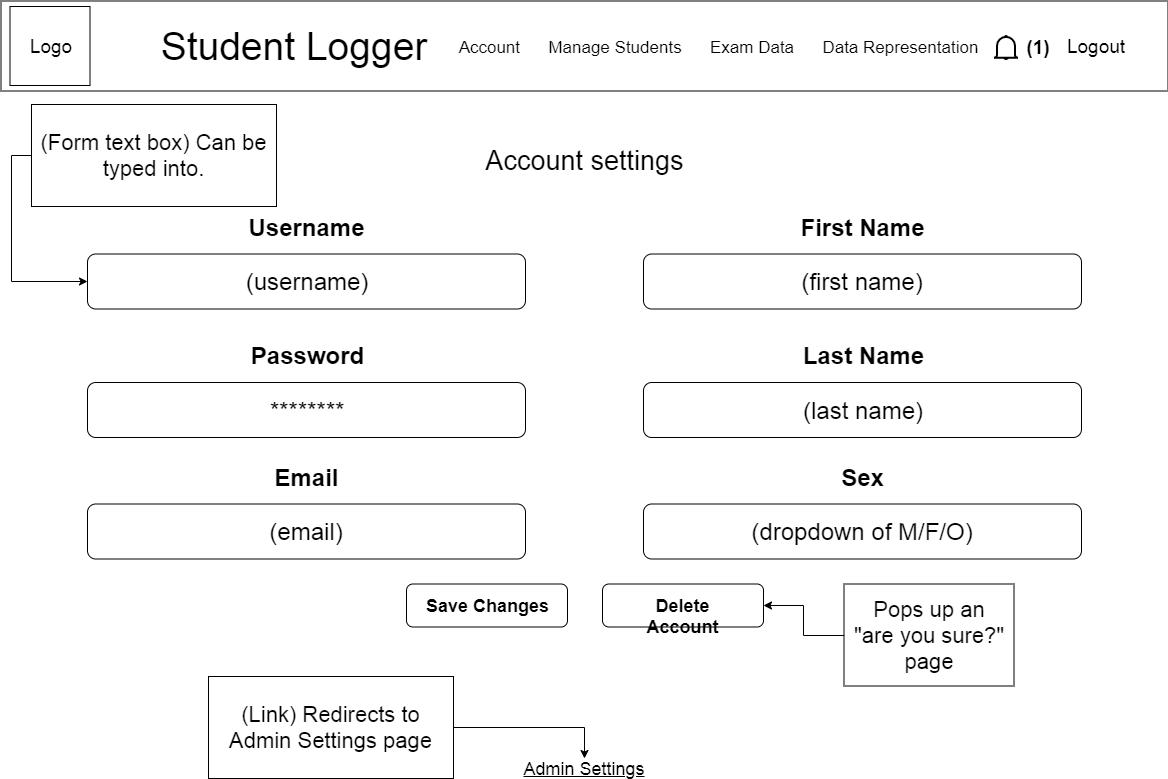

The diagram above was exported from draw.io. Its source (the exported page's mxGraphModel, read from the mxfile embedded in the PNG):
<mxGraphModel dx="1422" dy="1572" grid="0" gridSize="10" guides="1" tooltips="1" connect="1" arrows="1" fold="1" page="1" pageScale="1" pageWidth="1169" pageHeight="827" math="0" shadow="0">
  <root>
    <mxCell id="0" />
    <mxCell id="1" parent="0" />
    <mxCell id="pmeg8vmGpmM1XFcNWBTi-3" value="Account settings" style="text;html=1;strokeColor=none;fillColor=none;align=center;verticalAlign=middle;whiteSpace=wrap;rounded=0;fontSize=27;fontStyle=0" parent="1" vertex="1">
      <mxGeometry x="466" y="132" width="237" height="54" as="geometry" />
    </mxCell>
    <mxCell id="pmeg8vmGpmM1XFcNWBTi-5" value="(username)" style="rounded=1;whiteSpace=wrap;html=1;fontSize=24;" parent="1" vertex="1">
      <mxGeometry x="87" y="252.5" width="438" height="55" as="geometry" />
    </mxCell>
    <mxCell id="pmeg8vmGpmM1XFcNWBTi-7" value="********" style="rounded=1;whiteSpace=wrap;html=1;fontSize=24;" parent="1" vertex="1">
      <mxGeometry x="87" y="381" width="438" height="55" as="geometry" />
    </mxCell>
    <mxCell id="pmeg8vmGpmM1XFcNWBTi-9" value="(email)" style="rounded=1;whiteSpace=wrap;html=1;fontSize=24;" parent="1" vertex="1">
      <mxGeometry x="87" y="502.5" width="438" height="55" as="geometry" />
    </mxCell>
    <mxCell id="pmeg8vmGpmM1XFcNWBTi-11" value="Save Changes" style="rounded=1;whiteSpace=wrap;html=1;fontSize=18;fontStyle=1" parent="1" vertex="1">
      <mxGeometry x="406" y="582.5" width="161" height="43" as="geometry" />
    </mxCell>
    <mxCell id="pmeg8vmGpmM1XFcNWBTi-12" value="Admin Settings" style="text;html=1;strokeColor=none;fillColor=none;align=center;verticalAlign=middle;whiteSpace=wrap;rounded=0;fontSize=18;fontStyle=4" parent="1" vertex="1">
      <mxGeometry x="457" y="757" width="254" height="20" as="geometry" />
    </mxCell>
    <mxCell id="S9RhnpsvnwIb2EPqFAXk-2" value="Username" style="text;html=1;strokeColor=none;fillColor=none;align=center;verticalAlign=middle;whiteSpace=wrap;rounded=0;fontSize=24;fontStyle=1" parent="1" vertex="1">
      <mxGeometry x="188" y="198.5" width="237" height="54" as="geometry" />
    </mxCell>
    <mxCell id="S9RhnpsvnwIb2EPqFAXk-3" value="Password" style="text;html=1;strokeColor=none;fillColor=none;align=center;verticalAlign=middle;whiteSpace=wrap;rounded=0;fontSize=24;fontStyle=1" parent="1" vertex="1">
      <mxGeometry x="188" y="327" width="237" height="54" as="geometry" />
    </mxCell>
    <mxCell id="S9RhnpsvnwIb2EPqFAXk-4" value="Email" style="text;html=1;strokeColor=none;fillColor=none;align=center;verticalAlign=middle;whiteSpace=wrap;rounded=0;fontSize=24;fontStyle=1" parent="1" vertex="1">
      <mxGeometry x="188" y="448.5" width="237" height="54" as="geometry" />
    </mxCell>
    <mxCell id="S9RhnpsvnwIb2EPqFAXk-5" value="Delete Account" style="rounded=1;whiteSpace=wrap;html=1;fontSize=18;fontStyle=1" parent="1" vertex="1">
      <mxGeometry x="602" y="582.5" width="161" height="43" as="geometry" />
    </mxCell>
    <mxCell id="S9RhnpsvnwIb2EPqFAXk-9" style="edgeStyle=orthogonalEdgeStyle;rounded=0;orthogonalLoop=1;jettySize=auto;html=1;exitX=0;exitY=0.5;exitDx=0;exitDy=0;entryX=1;entryY=0.5;entryDx=0;entryDy=0;fontSize=22;" parent="1" source="S9RhnpsvnwIb2EPqFAXk-8" target="S9RhnpsvnwIb2EPqFAXk-5" edge="1">
      <mxGeometry relative="1" as="geometry" />
    </mxCell>
    <mxCell id="S9RhnpsvnwIb2EPqFAXk-8" value="Pops up an &quot;are you sure?&quot; page" style="rounded=0;whiteSpace=wrap;html=1;fontSize=22;spacingLeft=5;spacingRight=5;" parent="1" vertex="1">
      <mxGeometry x="843.5" y="582.5" width="170" height="102" as="geometry" />
    </mxCell>
    <mxCell id="sl-lWduKMJ_bMWa_HqDa-8" value="" style="rounded=0;whiteSpace=wrap;html=1;" parent="1" vertex="1">
      <mxGeometry x="0.5" y="-0.5" width="1167" height="90" as="geometry" />
    </mxCell>
    <mxCell id="sl-lWduKMJ_bMWa_HqDa-9" value="Logo" style="rounded=0;whiteSpace=wrap;html=1;fontSize=19;" parent="1" vertex="1">
      <mxGeometry x="9.5" y="5" width="80" height="79" as="geometry" />
    </mxCell>
    <mxCell id="sl-lWduKMJ_bMWa_HqDa-10" value="Student Logger" style="text;html=1;strokeColor=none;fillColor=none;align=center;verticalAlign=middle;whiteSpace=wrap;rounded=0;fontSize=39;" parent="1" vertex="1">
      <mxGeometry x="136.5" y="18" width="312" height="53" as="geometry" />
    </mxCell>
    <mxCell id="sl-lWduKMJ_bMWa_HqDa-11" value="Account&amp;nbsp; &amp;nbsp; &amp;nbsp; Manage Students&amp;nbsp; &amp;nbsp; &amp;nbsp; Exam Data&amp;nbsp; &amp;nbsp; &amp;nbsp; Data Representation" style="text;html=1;strokeColor=none;fillColor=none;align=center;verticalAlign=middle;whiteSpace=wrap;rounded=0;fontSize=17;" parent="1" vertex="1">
      <mxGeometry x="444" y="36" width="547" height="20" as="geometry" />
    </mxCell>
    <mxCell id="sl-lWduKMJ_bMWa_HqDa-12" value="Logout" style="text;html=1;strokeColor=none;fillColor=none;align=center;verticalAlign=middle;whiteSpace=wrap;rounded=0;fontSize=19;" parent="1" vertex="1">
      <mxGeometry x="1043.5" y="31.5" width="102" height="26" as="geometry" />
    </mxCell>
    <mxCell id="sl-lWduKMJ_bMWa_HqDa-13" value="" style="html=1;verticalLabelPosition=bottom;align=center;labelBackgroundColor=#ffffff;verticalAlign=top;strokeWidth=2;strokeColor=#000000;fillColor=#ffffff;shadow=0;dashed=0;shape=mxgraph.ios7.icons.bell;" parent="1" vertex="1">
      <mxGeometry x="993.5" y="34.5" width="24" height="23.099999999999998" as="geometry" />
    </mxCell>
    <mxCell id="sl-lWduKMJ_bMWa_HqDa-14" value="&lt;font style=&quot;font-size: 19px&quot;&gt;&lt;b&gt;(1)&lt;/b&gt;&lt;/font&gt;" style="text;html=1;strokeColor=none;fillColor=none;align=center;verticalAlign=middle;whiteSpace=wrap;rounded=0;" parent="1" vertex="1">
      <mxGeometry x="1017.5" y="36" width="40" height="20" as="geometry" />
    </mxCell>
    <mxCell id="sl-lWduKMJ_bMWa_HqDa-22" value="(first name)" style="rounded=1;whiteSpace=wrap;html=1;fontSize=24;" parent="1" vertex="1">
      <mxGeometry x="643" y="252.5" width="438" height="55" as="geometry" />
    </mxCell>
    <mxCell id="sl-lWduKMJ_bMWa_HqDa-23" value="(last name)" style="rounded=1;whiteSpace=wrap;html=1;fontSize=24;" parent="1" vertex="1">
      <mxGeometry x="643" y="381" width="438" height="55" as="geometry" />
    </mxCell>
    <mxCell id="sl-lWduKMJ_bMWa_HqDa-24" value="(dropdown of M/F/O)" style="rounded=1;whiteSpace=wrap;html=1;fontSize=24;" parent="1" vertex="1">
      <mxGeometry x="643" y="502.5" width="438" height="55" as="geometry" />
    </mxCell>
    <mxCell id="sl-lWduKMJ_bMWa_HqDa-25" value="First Name" style="text;html=1;strokeColor=none;fillColor=none;align=center;verticalAlign=middle;whiteSpace=wrap;rounded=0;fontSize=24;fontStyle=1" parent="1" vertex="1">
      <mxGeometry x="744" y="198.5" width="237" height="54" as="geometry" />
    </mxCell>
    <mxCell id="sl-lWduKMJ_bMWa_HqDa-26" value="Last Name" style="text;html=1;strokeColor=none;fillColor=none;align=center;verticalAlign=middle;whiteSpace=wrap;rounded=0;fontSize=24;fontStyle=1" parent="1" vertex="1">
      <mxGeometry x="744" y="327" width="237" height="54" as="geometry" />
    </mxCell>
    <mxCell id="sl-lWduKMJ_bMWa_HqDa-27" value="Sex" style="text;html=1;strokeColor=none;fillColor=none;align=center;verticalAlign=middle;whiteSpace=wrap;rounded=0;fontSize=24;fontStyle=1" parent="1" vertex="1">
      <mxGeometry x="744" y="448.5" width="237" height="54" as="geometry" />
    </mxCell>
    <mxCell id="0O5r_CwKJwOS5aMdxVKq-2" style="edgeStyle=orthogonalEdgeStyle;rounded=0;orthogonalLoop=1;jettySize=auto;html=1;exitX=1;exitY=0.5;exitDx=0;exitDy=0;entryX=0.5;entryY=0;entryDx=0;entryDy=0;" edge="1" parent="1" source="0O5r_CwKJwOS5aMdxVKq-1" target="pmeg8vmGpmM1XFcNWBTi-12">
      <mxGeometry relative="1" as="geometry" />
    </mxCell>
    <mxCell id="0O5r_CwKJwOS5aMdxVKq-1" value="(Link) Redirects to Admin Settings page" style="rounded=0;whiteSpace=wrap;html=1;fontSize=22;spacingLeft=5;spacingRight=5;" vertex="1" parent="1">
      <mxGeometry x="208" y="675" width="245" height="102" as="geometry" />
    </mxCell>
    <mxCell id="0O5r_CwKJwOS5aMdxVKq-5" style="edgeStyle=orthogonalEdgeStyle;rounded=0;orthogonalLoop=1;jettySize=auto;html=1;exitX=0;exitY=0.5;exitDx=0;exitDy=0;entryX=0;entryY=0.5;entryDx=0;entryDy=0;" edge="1" parent="1" source="0O5r_CwKJwOS5aMdxVKq-3" target="pmeg8vmGpmM1XFcNWBTi-5">
      <mxGeometry relative="1" as="geometry" />
    </mxCell>
    <mxCell id="0O5r_CwKJwOS5aMdxVKq-3" value="(Form text box) Can be typed into." style="rounded=0;whiteSpace=wrap;html=1;fontSize=22;spacingLeft=5;spacingRight=5;" vertex="1" parent="1">
      <mxGeometry x="31" y="103" width="245" height="102" as="geometry" />
    </mxCell>
  </root>
</mxGraphModel>